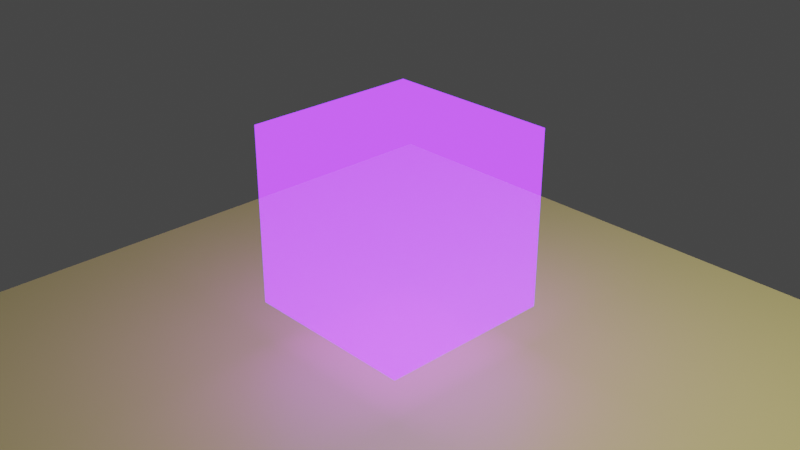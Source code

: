 # Source: 210924_emissive_semitransparent_object.blend  (saved by Blender 2.93.20; exported with 4.5.12 LTS)
import bpy
from mathutils import Matrix  # noqa: F401  (used for matrix-valued properties, if any)

bpy.ops.wm.read_factory_settings(use_empty=True)
scene = bpy.context.scene
scene.name = 'Scene'

# ---- collections
col_collection = bpy.data.collections.new('Collection'); scene.collection.children.link(col_collection)

# ---- materials (node trees are filled in below, after node groups)
mat_material = bpy.data.materials.new('Material')
mat_material.surface_render_method = 'BLENDED'
mat_material.blend_method = 'BLEND'
mat_material.alpha_threshold = 0.0
mat_material.use_transparency_overlap = False
mat_material.show_transparent_back = False
mat_material.line_color = (0.0, 0.0, 0.0, 1.0)
mat_material_001 = bpy.data.materials.new('Material.001')
mat_material_001.use_transparent_shadow = False

# ---- material node trees
mat_material.use_nodes = True; mat_material.node_tree.nodes.clear()
_N = mat_material.node_tree.nodes; _L = mat_material.node_tree.links
n0 = _N.new('ShaderNodeOutputMaterial'); n0.name = 'Material Output'; n0.location = (450, 300)
n0.target = 'CYCLES'
n1 = _N.new('ShaderNodeEmission'); n1.name = 'Emission'; n1.location = (10, 300)
n1.inputs[0].default_value = (0.2545, 0.0286, 1.0, 1.0)
n1.inputs[1].default_value = 5.0
n2 = _N.new('ShaderNodeBsdfTransparent'); n2.name = 'Transparent BSDF'; n2.location = (10, 173)
n3 = _N.new('ShaderNodeMixShader'); n3.name = 'Mix Shader'; n3.location = (230, 273)
n3.inputs[0].default_value = 0.6
n4 = _N.new('ShaderNodeOutputMaterial'); n4.name = 'Material Output.001'; n4.location = (0, 0)
n4.target = 'EEVEE'
n5 = _N.new('ShaderNodeMixShader'); n5.name = 'Mix Shader.001'; n5.location = (0, 0)
n5.label = 'Disable Shadow'
n5.hide = True
n6 = _N.new('ShaderNodeLightPath'); n6.name = 'Light Path'; n6.location = (0, 0)
n6.hide = True
n7 = _N.new('ShaderNodeBsdfTransparent'); n7.name = 'Transparent BSDF.001'; n7.location = (0, 0)
n7.hide = True
_L.new(n1.outputs[0], n3.inputs[1])
_L.new(n3.outputs[0], n0.inputs[0])
_L.new(n2.outputs[0], n3.inputs[2])
_L.new(n3.outputs[0], n5.inputs[1])
_L.new(n5.outputs[0], n4.inputs[0])
_L.new(n6.outputs[1], n5.inputs[0])
_L.new(n7.outputs[0], n5.inputs[2])
n0.is_active_output = True
mat_material_001.use_nodes = True; mat_material_001.node_tree.nodes.clear()
_N = mat_material_001.node_tree.nodes; _L = mat_material_001.node_tree.links
n0 = _N.new('ShaderNodeBsdfPrincipled'); n0.name = 'Principled BSDF'; n0.location = (10, 300)
n0.distribution = 'GGX'
n0.subsurface_method = 'BURLEY'
n0.inputs[0].default_value = (0.8, 0.7225, 0.2303, 1.0)
n0.inputs[3].default_value = 1.45
n0.inputs[27].default_value = (0.0, 0.0, 0.0, 1.0)
n0.inputs[28].default_value = 1.0
n1 = _N.new('ShaderNodeOutputMaterial'); n1.name = 'Material Output'; n1.location = (300, 300)
_L.new(n0.outputs[0], n1.inputs[0])
n1.is_active_output = True

# ---- world
world_world = bpy.data.worlds.new('World'); scene.world = world_world
world_world.use_nodes = True; world_world.node_tree.nodes.clear()
_N = world_world.node_tree.nodes; _L = world_world.node_tree.links
n0 = _N.new('ShaderNodeOutputWorld'); n0.name = 'World Output'; n0.location = (300, 300)
n1 = _N.new('ShaderNodeBackground'); n1.name = 'Background'; n1.location = (10, 300)
n1.inputs[0].default_value = (0.05088, 0.05088, 0.05088, 1.0)
_L.new(n1.outputs[0], n0.inputs[0])
n0.is_active_output = True
world_world.color = (0.05088, 0.05088, 0.05088)
world_world.use_sun_shadow = False
world_world.sun_shadow_jitter_overblur = 0.0

# ---- cameras
cam_camera = bpy.data.cameras.new('Camera')
cam_camera.clip_end = 100.0
cam_camera.ortho_scale = 7.314

# ---- lights
light_light = bpy.data.lights.new('Light', 'POINT')
light_light.transmission_factor = 0.0
light_light.energy = 1000.0
light_light.shadow_soft_size = 0.1
light_light.shadow_maximum_resolution = 0.006
light_light.use_absolute_resolution = True

# ---- meshes
me_cube = bpy.data.meshes.new('Cube')
me_cube.from_pydata([(1.0, 1.0, 1.0), (1.0, 1.0, -1.0), (1.0, -1.0, 1.0), (1.0, -1.0, -1.0), (-1.0, 1.0, 1.0), (-1.0, 1.0, -1.0), (-1.0, -1.0, 1.0), (-1.0, -1.0, -1.0)], [], [(0, 4, 6, 2), (3, 2, 6, 7), (7, 6, 4, 5), (5, 1, 3, 7), (1, 0, 2, 3), (5, 4, 0, 1)])
_uv = me_cube.uv_layers.new(name='UVMap')
_uv.uv.foreach_set('vector', [0.625, 0.5, 0.875, 0.5, 0.875, 0.75, 0.625, 0.75, 0.375, 0.75, 0.625, 0.75, 0.625, 1.0, 0.375, 1.0, 0.375, 0.0, 0.625, 0.0, 0.625, 0.25, 0.375, 0.25, 0.125, 0.5, 0.375, 0.5, 0.375, 0.75, 0.125, 0.75, 0.375, 0.5, 0.625, 0.5, 0.625, 0.75, 0.375, 0.75, 0.375, 0.25, 0.625, 0.25, 0.625, 0.5, 0.375, 0.5])
me_cube.materials.append(mat_material)
me_cube.use_remesh_preserve_volume = False
me_cube.use_remesh_preserve_attributes = False
me_cube.use_mirror_vertex_groups = False
me_cube.update()
me_cube_001 = bpy.data.meshes.new('Cube.001')
me_cube_001.from_pydata([(-1.0, -1.0, -1.0), (-1.0, -1.0, 1.0), (-1.0, 1.0, -1.0), (-1.0, 1.0, 1.0), (1.0, -1.0, -1.0), (1.0, -1.0, 1.0), (1.0, 1.0, -1.0), (1.0, 1.0, 1.0)], [], [(0, 1, 3, 2), (2, 3, 7, 6), (6, 7, 5, 4), (4, 5, 1, 0), (2, 6, 4, 0), (7, 3, 1, 5)])
_uv = me_cube_001.uv_layers.new(name='UVMap')
_uv.uv.foreach_set('vector', [0.375, 0.0, 0.625, 0.0, 0.625, 0.25, 0.375, 0.25, 0.375, 0.25, 0.625, 0.25, 0.625, 0.5, 0.375, 0.5, 0.375, 0.5, 0.625, 0.5, 0.625, 0.75, 0.375, 0.75, 0.375, 0.75, 0.625, 0.75, 0.625, 1.0, 0.375, 1.0, 0.125, 0.5, 0.375, 0.5, 0.375, 0.75, 0.125, 0.75, 0.625, 0.5, 0.875, 0.5, 0.875, 0.75, 0.625, 0.75])
me_cube_001.materials.append(mat_material_001)
me_cube_001.use_remesh_fix_poles = True
me_cube_001.use_remesh_preserve_attributes = False
me_cube_001.update()

# ---- objects
ob_cube = bpy.data.objects.new('Cube', me_cube)
ob_light = bpy.data.objects.new('Light', light_light)
ob_camera = bpy.data.objects.new('Camera', cam_camera)
ob_cube_001 = bpy.data.objects.new('Cube.001', me_cube_001)

# ---- transforms, parenting, visibility, modifiers, constraints
ob_cube.location = (0.0, 0.0, 0.0)
ob_cube.lock_rotations_4d = False
ob_cube.empty_display_type = 'ARROWS'
ob_cube.visible_shadow = False
ob_cube.lineart.crease_threshold = 0.0
ob_light.location = (4.076, 1.005, 5.904)
ob_light.rotation_euler = (0.6503, 0.05522, 1.866)
ob_light.lock_rotations_4d = False
ob_light.empty_display_type = 'ARROWS'
ob_light.color = (0.0, 0.0, 0.0, 0.0)
ob_light.lineart.crease_threshold = 0.0
ob_camera.location = (7.359, -6.926, 4.958)
ob_camera.rotation_euler = (1.109, 0.0, 0.8149)
ob_camera.lock_rotations_4d = False
ob_camera.empty_display_type = 'ARROWS'
ob_camera.color = (0.0, 0.0, 0.0, 0.0)
ob_camera.display_type = 'WIRE'
ob_camera.lineart.crease_threshold = 0.0
ob_cube_001.location = (0.0, 0.0, -2.0)
ob_cube_001.scale = (4.0, 4.0, 0.5)

# ---- collection membership
col_collection.objects.link(ob_cube)
col_collection.objects.link(ob_light)
col_collection.objects.link(ob_camera)
col_collection.objects.link(ob_cube_001)

# ---- scene / render settings (as saved in the file)
scene.camera = ob_camera
scene.frame_start = 1; scene.frame_end = 250; scene.frame_set(1)
scene.render.engine = 'BLENDER_EEVEE_NEXT'
scene.cycles.use_denoising = False
scene.cycles.samples = 128
scene.cycles.sampling_pattern = 'TABULATED_SOBOL'
scene.cycles.use_adaptive_sampling = False
scene.cycles.use_light_tree = False
scene.view_settings.view_transform = 'Filmic'
bpy.context.view_layer.update()
